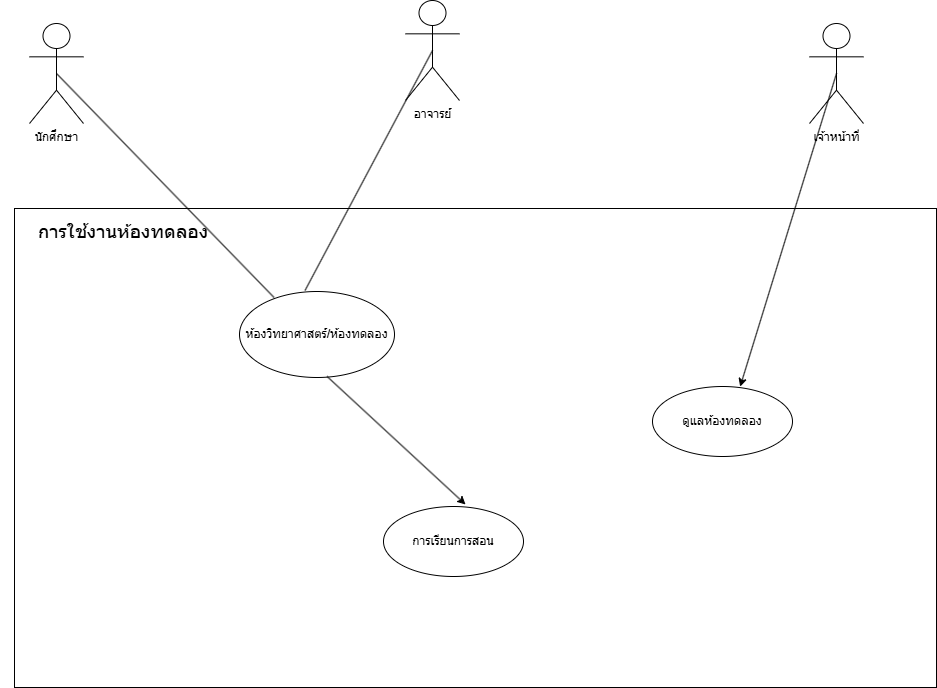

The diagram above was exported from draw.io. Its source (the exported page's mxGraphModel, read from the mxfile embedded in the PNG):
<mxGraphModel dx="1172" dy="868" grid="0" gridSize="10" guides="1" tooltips="1" connect="1" arrows="1" fold="1" page="1" pageScale="1" pageWidth="1169" pageHeight="827" math="0" shadow="0">
  <root>
    <mxCell id="0" />
    <mxCell id="1" parent="0" />
    <mxCell id="8wwXo7eialG7QOOD-B0g-4" parent="1" style="shape=umlActor;verticalLabelPosition=bottom;verticalAlign=top;html=1;outlineConnect=0;" value="อาจารย์" vertex="1">
      <mxGeometry height="100" width="54" x="518" y="7" as="geometry" />
    </mxCell>
    <mxCell id="8wwXo7eialG7QOOD-B0g-25" parent="1" style="shape=umlActor;verticalLabelPosition=bottom;verticalAlign=top;html=1;outlineConnect=0;" value="นักศึกษา" vertex="1">
      <mxGeometry height="100" width="54" x="142" y="30" as="geometry" />
    </mxCell>
    <mxCell id="8wwXo7eialG7QOOD-B0g-26" parent="1" style="shape=umlActor;verticalLabelPosition=bottom;verticalAlign=top;html=1;outlineConnect=0;" value="เจ้าหน้าที่" vertex="1">
      <mxGeometry height="100" width="54" x="922" y="30" as="geometry" />
    </mxCell>
    <mxCell id="8wwXo7eialG7QOOD-B0g-31" parent="1" style="rounded=0;whiteSpace=wrap;html=1;" value="" vertex="1">
      <mxGeometry height="479" width="922" x="127" y="215" as="geometry" />
    </mxCell>
    <mxCell id="8wwXo7eialG7QOOD-B0g-32" parent="1" style="text;html=1;whiteSpace=wrap;strokeColor=none;fillColor=none;align=center;verticalAlign=middle;rounded=0;fontSize=19;" value="การใช้งานห้องทดลอง&lt;div&gt;&lt;br&gt;&lt;/div&gt;" vertex="1">
      <mxGeometry height="30" width="246" x="113" y="235" as="geometry" />
    </mxCell>
    <mxCell id="8wwXo7eialG7QOOD-B0g-33" parent="1" style="ellipse;whiteSpace=wrap;html=1;" value="ห้องวิทยาศาสตร์/ห้องทดลอง" vertex="1">
      <mxGeometry height="86" width="155" x="352" y="298" as="geometry" />
    </mxCell>
    <mxCell id="8wwXo7eialG7QOOD-B0g-35" parent="1" style="ellipse;whiteSpace=wrap;html=1;" value="การเรียนการสอน" vertex="1">
      <mxGeometry height="70" width="140" x="496" y="513" as="geometry" />
    </mxCell>
    <mxCell id="8wwXo7eialG7QOOD-B0g-36" parent="1" style="ellipse;whiteSpace=wrap;html=1;" value="ดูแลห้องทดลอง" vertex="1">
      <mxGeometry height="70" width="140" x="765" y="393" as="geometry" />
    </mxCell>
    <mxCell id="8wwXo7eialG7QOOD-B0g-37" edge="1" parent="1" source="8wwXo7eialG7QOOD-B0g-33" style="endArrow=none;html=1;rounded=0;entryX=0.5;entryY=0.5;entryDx=0;entryDy=0;entryPerimeter=0;exitX=0.223;exitY=0.07;exitDx=0;exitDy=0;exitPerimeter=0;" target="8wwXo7eialG7QOOD-B0g-25" value="">
      <mxGeometry height="50" relative="1" width="50" as="geometry">
        <mxPoint x="566" y="279" as="sourcePoint" />
        <mxPoint x="616" y="229" as="targetPoint" />
      </mxGeometry>
    </mxCell>
    <mxCell id="8wwXo7eialG7QOOD-B0g-38" edge="1" parent="1" source="8wwXo7eialG7QOOD-B0g-33" style="endArrow=none;html=1;rounded=0;entryX=0.5;entryY=0.5;entryDx=0;entryDy=0;entryPerimeter=0;exitX=0.423;exitY=-0.012;exitDx=0;exitDy=0;exitPerimeter=0;" target="8wwXo7eialG7QOOD-B0g-4" value="">
      <mxGeometry height="50" relative="1" width="50" as="geometry">
        <mxPoint x="566" y="279" as="sourcePoint" />
        <mxPoint x="616" y="229" as="targetPoint" />
      </mxGeometry>
    </mxCell>
    <mxCell id="8wwXo7eialG7QOOD-B0g-41" edge="1" parent="1" source="8wwXo7eialG7QOOD-B0g-33" style="endArrow=classic;html=1;rounded=0;exitX=0.565;exitY=0.988;exitDx=0;exitDy=0;exitPerimeter=0;entryX=0.586;entryY=-0.029;entryDx=0;entryDy=0;entryPerimeter=0;" target="8wwXo7eialG7QOOD-B0g-35" value="">
      <mxGeometry height="50" relative="1" width="50" as="geometry">
        <mxPoint x="566" y="579" as="sourcePoint" />
        <mxPoint x="616" y="529" as="targetPoint" />
      </mxGeometry>
    </mxCell>
    <mxCell id="8wwXo7eialG7QOOD-B0g-43" edge="1" parent="1" source="8wwXo7eialG7QOOD-B0g-26" style="endArrow=classic;html=1;rounded=0;exitX=0.5;exitY=0.5;exitDx=0;exitDy=0;exitPerimeter=0;entryX=0.626;entryY=0.002;entryDx=0;entryDy=0;entryPerimeter=0;" target="8wwXo7eialG7QOOD-B0g-36" value="">
      <mxGeometry height="50" relative="1" width="50" as="geometry">
        <mxPoint x="747" y="354" as="sourcePoint" />
        <mxPoint x="797" y="304" as="targetPoint" />
      </mxGeometry>
    </mxCell>
  </root>
</mxGraphModel>